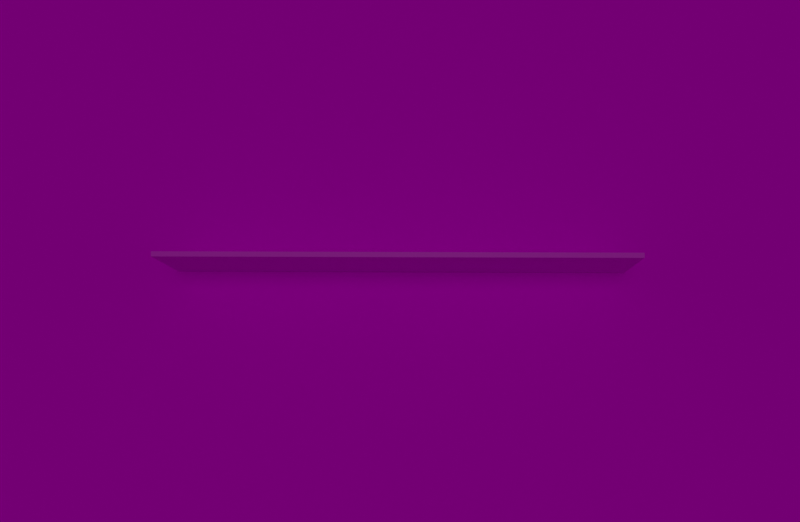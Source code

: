 # Source: game.blend  (saved by Blender 2.80.44; exported with 4.5.12 LTS)
import bpy
from mathutils import Matrix  # noqa: F401  (used for matrix-valued properties, if any)

bpy.ops.wm.read_factory_settings(use_empty=True)
scene = bpy.context.scene
scene.name = 'Scene'

# ---- collections
col_electron = bpy.data.collections.new('Electron'); scene.collection.children.link(col_electron)
col_electron.hide_render = True
col_player = bpy.data.collections.new('Player'); scene.collection.children.link(col_player)
col_player.hide_render = True
col_molecule = bpy.data.collections.new('Molecule'); scene.collection.children.link(col_molecule)
col_scene_objects = bpy.data.collections.new('Scene Objects'); scene.collection.children.link(col_scene_objects)

# ---- images (referenced by path relative to the original .blend; pixels are not part of the script)
import os
ASSET_DIR = os.environ.get("B2B_ASSET_DIR", "")  # directory of the original .blend (textures are referenced by path, not embedded)
HERE = os.path.dirname(os.path.abspath(__file__))  # packed textures are extracted next to this script under _unpacked/

def load_image(name, relpath, width, height, colorspace="sRGB"):
    """Load a texture the original file referenced (path relative to the .blend, or extracted next to this script)."""
    p = next((c for c in (os.path.join(HERE, relpath), os.path.join(ASSET_DIR, relpath)) if relpath and os.path.exists(c)), "")
    if p:
        img = bpy.data.images.load(p, check_existing=True)
        img.name = name
    else:  # same state as the original file: an image datablock whose file is absent (Cycles renders it pink)
        img = bpy.data.images.new(name, width, height)
        img.source = "FILE"
        img.filepath = "//" + (relpath or name)
    img.colorspace_settings.name = colorspace
    return img
img_floor_texture = load_image('floor_texture', 'repository/seamless_textures/461223149.jpg', 1024, 1024, 'sRGB')
img_wall_texture = load_image('wall-texture', 'repository/seamless_textures/461223162.jpg', 1024, 1024, 'sRGB')

# ---- materials (node trees are filled in below, after node groups)
mat_material = bpy.data.materials.new('Material')
mat_material.use_transparent_shadow = False
mat_material.roughness = 0.25
mat_matplayerplaceholder = bpy.data.materials.new('matPlayerPlaceholder')
mat_matplayerplaceholder.displacement_method = 'DISPLACEMENT'
mat_matplayerplaceholder.use_transparent_shadow = False
mat_matplayerplaceholder.roughness = 0.25
mat_matfloor = bpy.data.materials.new('matFloor')
mat_matfloor.displacement_method = 'DISPLACEMENT'
mat_matfloor.use_transparent_shadow = False
mat_matfloor.diffuse_color = (0.004497, 0.06372, 0.0, 1.0)
mat_matfloor.roughness = 0.25
mat_wallmat = bpy.data.materials.new('wallMat')
mat_wallmat.use_transparent_shadow = False
mat_wallmat.roughness = 0.25

# ---- material node trees
mat_material.use_nodes = True; mat_material.node_tree.nodes.clear()
_N = mat_material.node_tree.nodes; _L = mat_material.node_tree.links
n0 = _N.new('ShaderNodeOutputMaterial'); n0.name = 'Material Output'; n0.location = (300, 300)
n1 = _N.new('ShaderNodeBsdfPrincipled'); n1.name = 'Principled BSDF'; n1.location = (10, 300)
n1.distribution = 'GGX'
n1.subsurface_method = 'BURLEY'
n1.inputs[0].default_value = (0.02684, 0.8, 0.04922, 1.0)
n1.inputs[3].default_value = 1.45
_L.new(n1.outputs[0], n0.inputs[0])
n0.is_active_output = True
mat_matplayerplaceholder.use_nodes = True; mat_matplayerplaceholder.node_tree.nodes.clear()
_N = mat_matplayerplaceholder.node_tree.nodes; _L = mat_matplayerplaceholder.node_tree.links
n0 = _N.new('ShaderNodeOutputMaterial'); n0.name = 'Material Output'; n0.location = (300, 300)
n1 = _N.new('ShaderNodeBsdfPrincipled'); n1.name = 'Principled BSDF'; n1.location = (10, 300)
n1.distribution = 'GGX'
n1.subsurface_method = 'BURLEY'
n1.inputs[3].default_value = 1.45
n2 = _N.new('ShaderNodeTexVoronoi'); n2.name = 'Voronoi Texture'; n2.location = (-277, 244)
n2.distance = 'MINKOWSKI'
n2.inputs[2].default_value = 1.8
n3 = _N.new('ShaderNodeTexVoronoi'); n3.name = 'Voronoi Texture.001'; n3.location = (0, 0)
n3.distance = 'MINKOWSKI'
n3.feature = 'F2'
n3.inputs[2].default_value = 1.8
n4 = _N.new('ShaderNodeMath'); n4.name = 'Math'; n4.location = (0, 0)
n4.operation = 'SUBTRACT'
_L.new(n1.outputs[0], n0.inputs[0])
_L.new(n4.outputs[0], n1.inputs[0])
_L.new(n2.outputs[0], n4.inputs[1])
_L.new(n3.outputs[0], n4.inputs[0])
n0.is_active_output = True
mat_matfloor.use_nodes = True; mat_matfloor.node_tree.nodes.clear()
_N = mat_matfloor.node_tree.nodes; _L = mat_matfloor.node_tree.links
n0 = _N.new('ShaderNodeOutputMaterial'); n0.name = 'Material Output'; n0.location = (300, 300)
n1 = _N.new('ShaderNodeBsdfDiffuse'); n1.name = 'Diffuse BSDF'; n1.location = (36, 259)
n2 = _N.new('ShaderNodeTexImage'); n2.name = 'Image Texture'; n2.location = (-305, 221)
n2.image = img_floor_texture
_L.new(n1.outputs[0], n0.inputs[0])
_L.new(n2.outputs[0], n1.inputs[0])
n0.is_active_output = True
mat_wallmat.use_nodes = True; mat_wallmat.node_tree.nodes.clear()
_N = mat_wallmat.node_tree.nodes; _L = mat_wallmat.node_tree.links
n0 = _N.new('ShaderNodeOutputMaterial'); n0.name = 'Material Output'; n0.location = (300, 300)
n1 = _N.new('ShaderNodeBsdfPrincipled'); n1.name = 'Principled BSDF'; n1.location = (10, 300)
n1.distribution = 'GGX'
n1.subsurface_method = 'BURLEY'
n1.inputs[3].default_value = 1.45
n2 = _N.new('ShaderNodeTexImage'); n2.name = 'Image Texture'; n2.location = (-386, 240)
n2.image = img_wall_texture
_L.new(n1.outputs[0], n0.inputs[0])
_L.new(n2.outputs[0], n1.inputs[0])
n0.is_active_output = True

# ---- world
world_world = bpy.data.worlds.new('World'); scene.world = world_world
world_world.color = (0.05088, 0.05088, 0.05088)
world_world.use_sun_shadow = False
world_world.sun_shadow_jitter_overblur = 0.0

# ---- cameras
cam_camera = bpy.data.cameras.new('Camera')
cam_camera.clip_end = 149.7
cam_camera.ortho_scale = 7.314
cam_camera.dof.focus_distance = 0.0
cam_camera.dof.aperture_fstop = 128.0

# ---- lights
light_point = bpy.data.lights.new('Point', 'POINT')
light_point.transmission_factor = 0.0
light_point.use_custom_distance = True
light_point.cutoff_distance = 1.0
light_point.energy = 1e+04
light_point.shadow_buffer_clip_start = 0.5
light_point.shadow_soft_size = 0.5
light_point.shadow_maximum_resolution = 0.006
light_point.use_absolute_resolution = True
light_point_001 = bpy.data.lights.new('Point.001', 'POINT')
light_point_001.transmission_factor = 0.0
light_point_001.use_custom_distance = True
light_point_001.cutoff_distance = 1.0
light_point_001.energy = 1e+04
light_point_001.shadow_buffer_clip_start = 0.5
light_point_001.shadow_soft_size = 0.5
light_point_001.shadow_maximum_resolution = 0.006
light_point_001.use_absolute_resolution = True
light_point_002 = bpy.data.lights.new('Point.002', 'POINT')
light_point_002.color = (1.0, 0.009529, 0.04128)
light_point_002.transmission_factor = 0.0
light_point_002.use_custom_distance = True
light_point_002.cutoff_distance = 1.0
light_point_002.energy = 1e+04
light_point_002.shadow_buffer_clip_start = 0.5
light_point_002.shadow_soft_size = 0.5
light_point_002.shadow_maximum_resolution = 0.006
light_point_002.use_absolute_resolution = True
light_point_003 = bpy.data.lights.new('Point.003', 'POINT')
light_point_003.color = (0.02701, 0.105, 1.0)
light_point_003.transmission_factor = 0.0
light_point_003.use_custom_distance = True
light_point_003.cutoff_distance = 1.0
light_point_003.energy = 1e+04
light_point_003.shadow_buffer_clip_start = 0.5
light_point_003.shadow_soft_size = 0.5
light_point_003.shadow_maximum_resolution = 0.006
light_point_003.use_absolute_resolution = True
light_light = bpy.data.lights.new('Light', 'SUN')
light_light.transmission_factor = 0.0
light_light.cutoff_distance = 30.0
light_light.angle = 0.3562
light_light.energy = 0.28
light_light.shadow_buffer_clip_start = 1.001
light_light.shadow_soft_size = 0.18
light_light.shadow_cascade_max_distance = 1000.0

# ---- meshes
me_plane = bpy.data.meshes.new('Plane')
me_plane.from_pydata([(-1.0, -1.0, 0.0), (1.0, -1.0, 0.0), (-1.0, 1.0, 0.0), (1.0, 1.0, 0.0)], [], [(0, 1, 3, 2)])
_uv = me_plane.uv_layers.new(name='UVMap')
_uv.uv.foreach_set('vector', [0.0, 0.0, 1.0, 0.0, 1.0, 1.0, 0.0, 1.0])
me_plane.materials.append(mat_material)
me_plane.use_remesh_preserve_volume = False
me_plane.use_remesh_preserve_attributes = False
me_plane.use_mirror_vertex_groups = False
me_plane.update()
me_cylinder = bpy.data.meshes.new('Cylinder')
me_cylinder.from_pydata([(0.0, 1.0, -1.0), (0.0, 1.0, 1.0), (0.1951, 0.9808, -1.0), (0.1951, 0.9808, 1.0), (0.3827, 0.9239, -1.0), (0.3827, 0.9239, 1.0), (0.5556, 0.8315, -1.0), (0.5556, 0.8315, 1.0), (0.7071, 0.7071, -1.0), (0.7071, 0.7071, 1.0), (0.8315, 0.5556, -1.0), (0.8315, 0.5556, 1.0), (0.9239, 0.3827, -1.0), (0.9239, 0.3827, 1.0), (0.9808, 0.1951, -1.0), (0.9808, 0.1951, 1.0), (1.0, 7.55e-08, -1.0), (1.0, 7.55e-08, 1.0), (0.9808, -0.1951, -1.0), (0.9808, -0.1951, 1.0), (0.9239, -0.3827, -1.0), (0.9239, -0.3827, 1.0), (0.8315, -0.5556, -1.0), (0.8315, -0.5556, 1.0), (0.7071, -0.7071, -1.0), (0.7071, -0.7071, 1.0), (0.5556, -0.8315, -1.0), (0.5556, -0.8315, 1.0), (0.3827, -0.9239, -1.0), (0.3827, -0.9239, 1.0), (0.1951, -0.9808, -1.0), (0.1951, -0.9808, 1.0), (-3.258e-07, -1.0, -1.0), (-3.258e-07, -1.0, 1.0), (-0.1951, -0.9808, -1.0), (-0.1951, -0.9808, 1.0), (-0.3827, -0.9239, -1.0), (-0.3827, -0.9239, 1.0), (-0.5556, -0.8315, -1.0), (-0.5556, -0.8315, 1.0), (-0.7071, -0.7071, -1.0), (-0.7071, -0.7071, 1.0), (-0.8315, -0.5556, -1.0), (-0.8315, -0.5556, 1.0), (-0.9239, -0.3827, -1.0), (-0.9239, -0.3827, 1.0), (-0.9808, -0.1951, -1.0), (-0.9808, -0.1951, 1.0), (-1.0, 9.656e-07, -1.0), (-1.0, 9.656e-07, 1.0), (-0.9808, 0.1951, -1.0), (-0.9808, 0.1951, 1.0), (-0.9239, 0.3827, -1.0), (-0.9239, 0.3827, 1.0), (-0.8315, 0.5556, -1.0), (-0.8315, 0.5556, 1.0), (-0.7071, 0.7071, -1.0), (-0.7071, 0.7071, 1.0), (-0.5556, 0.8315, -1.0), (-0.5556, 0.8315, 1.0), (-0.3827, 0.9239, -1.0), (-0.3827, 0.9239, 1.0), (-0.1951, 0.9808, -1.0), (-0.1951, 0.9808, 1.0)], [], [(0, 1, 3, 2), (2, 3, 5, 4), (4, 5, 7, 6), (6, 7, 9, 8), (8, 9, 11, 10), (10, 11, 13, 12), (12, 13, 15, 14), (14, 15, 17, 16), (16, 17, 19, 18), (18, 19, 21, 20), (20, 21, 23, 22), (22, 23, 25, 24), (24, 25, 27, 26), (26, 27, 29, 28), (28, 29, 31, 30), (30, 31, 33, 32), (32, 33, 35, 34), (34, 35, 37, 36), (36, 37, 39, 38), (38, 39, 41, 40), (40, 41, 43, 42), (42, 43, 45, 44), (44, 45, 47, 46), (46, 47, 49, 48), (48, 49, 51, 50), (50, 51, 53, 52), (52, 53, 55, 54), (54, 55, 57, 56), (56, 57, 59, 58), (58, 59, 61, 60), (3, 1, 63, 61, 59, 57, 55, 53, 51, 49, 47, 45, 43, 41, 39, 37, 35, 33, 31, 29, 27, 25, 23, 21, 19, 17, 15, 13, 11, 9, 7, 5), (60, 61, 63, 62), (62, 63, 1, 0), (0, 2, 4, 6, 8, 10, 12, 14, 16, 18, 20, 22, 24, 26, 28, 30, 32, 34, 36, 38, 40, 42, 44, 46, 48, 50, 52, 54, 56, 58, 60, 62)])
me_cylinder.polygons.foreach_set('use_smooth', [True] * 34)
_uv = me_cylinder.uv_layers.new(name='UVMap')
_uv.uv.foreach_set('vector', [1.0, 0.5, 1.0, 1.0, 0.9688, 1.0, 0.9688, 0.5, 0.9688, 0.5, 0.9688, 1.0, 0.9375, 1.0, 0.9375, 0.5, 0.9375, 0.5, 0.9375, 1.0, 0.9062, 1.0, 0.9062, 0.5, 0.9062, 0.5, 0.9062, 1.0, 0.875, 1.0, 0.875, 0.5, 0.875, 0.5, 0.875, 1.0, 0.8438, 1.0, 0.8438, 0.5, 0.8438, 0.5, 0.8438, 1.0, 0.8125, 1.0, 0.8125, 0.5, 0.8125, 0.5, 0.8125, 1.0, 0.7812, 1.0, 0.7812, 0.5, 0.7812, 0.5, 0.7812, 1.0, 0.75, 1.0, 0.75, 0.5, 0.75, 0.5, 0.75, 1.0, 0.7188, 1.0, 0.7188, 0.5, 0.7188, 0.5, 0.7188, 1.0, 0.6875, 1.0, 0.6875, 0.5, 0.6875, 0.5, 0.6875, 1.0, 0.6562, 1.0, 0.6562, 0.5, 0.6562, 0.5, 0.6562, 1.0, 0.625, 1.0, 0.625, 0.5, 0.625, 0.5, 0.625, 1.0, 0.5938, 1.0, 0.5938, 0.5, 0.5938, 0.5, 0.5938, 1.0, 0.5625, 1.0, 0.5625, 0.5, 0.5625, 0.5, 0.5625, 1.0, 0.5312, 1.0, 0.5312, 0.5, 0.5312, 0.5, 0.5312, 1.0, 0.5, 1.0, 0.5, 0.5, 0.5, 0.5, 0.5, 1.0, 0.4688, 1.0, 0.4688, 0.5, 0.4688, 0.5, 0.4688, 1.0, 0.4375, 1.0, 0.4375, 0.5, 0.4375, 0.5, 0.4375, 1.0, 0.4062, 1.0, 0.4062, 0.5, 0.4062, 0.5, 0.4062, 1.0, 0.375, 1.0, 0.375, 0.5, 0.375, 0.5, 0.375, 1.0, 0.3438, 1.0, 0.3438, 0.5, 0.3438, 0.5, 0.3438, 1.0, 0.3125, 1.0, 0.3125, 0.5, 0.3125, 0.5, 0.3125, 1.0, 0.2812, 1.0, 0.2812, 0.5, 0.2812, 0.5, 0.2812, 1.0, 0.25, 1.0, 0.25, 0.5, 0.25, 0.5, 0.25, 1.0, 0.2188, 1.0, 0.2188, 0.5, 0.2188, 0.5, 0.2188, 1.0, 0.1875, 1.0, 0.1875, 0.5, 0.1875, 0.5, 0.1875, 1.0, 0.1562, 1.0, 0.1562, 0.5, 0.1562, 0.5, 0.1562, 1.0, 0.125, 1.0, 0.125, 0.5, 0.125, 0.5, 0.125, 1.0, 0.09375, 1.0, 0.09375, 0.5, 0.09375, 0.5, 0.09375, 1.0, 0.0625, 1.0, 0.0625, 0.5, 0.2968, 0.4854, 0.25, 0.49, 0.2032, 0.4854, 0.1582, 0.4717, 0.1167, 0.4496, 0.08029, 0.4197, 0.05045, 0.3833, 0.02827, 0.3418, 0.01461, 0.2968, 0.01, 0.25, 0.01461, 0.2032, 0.02827, 0.1582, 0.05045, 0.1167, 0.08029, 0.08029, 0.1167, 0.05045, 0.1582, 0.02827, 0.2032, 0.01461, 0.25, 0.01, 0.2968, 0.01461, 0.3418, 0.02827, 0.3833, 0.05045, 0.4197, 0.08029, 0.4496, 0.1167, 0.4717, 0.1582, 0.4854, 0.2032, 0.49, 0.25, 0.4854, 0.2968, 0.4717, 0.3418, 0.4496, 0.3833, 0.4197, 0.4197, 0.3833, 0.4496, 0.3418, 0.4717, 0.0625, 0.5, 0.0625, 1.0, 0.03125, 1.0, 0.03125, 0.5, 0.03125, 0.5, 0.03125, 1.0, 0.0, 1.0, 0.0, 0.5, 0.75, 0.49, 0.7968, 0.4854, 0.8418, 0.4717, 0.8833, 0.4496, 0.9197, 0.4197, 0.9496, 0.3833, 0.9717, 0.3418, 0.9854, 0.2968, 0.99, 0.25, 0.9854, 0.2032, 0.9717, 0.1582, 0.9496, 0.1167, 0.9197, 0.08029, 0.8833, 0.05045, 0.8418, 0.02827, 0.7968, 0.01461, 0.75, 0.01, 0.7032, 0.01461, 0.6582, 0.02827, 0.6167, 0.05045, 0.5803, 0.08029, 0.5504, 0.1167, 0.5283, 0.1582, 0.5146, 0.2032, 0.51, 0.25, 0.5146, 0.2968, 0.5283, 0.3418, 0.5504, 0.3833, 0.5803, 0.4197, 0.6167, 0.4496, 0.6582, 0.4717, 0.7032, 0.4854])
me_cylinder.materials.append(mat_matplayerplaceholder)
me_cylinder.use_remesh_preserve_volume = False
me_cylinder.use_remesh_preserve_attributes = False
me_cylinder.use_mirror_vertex_groups = False
me_cylinder.update()
me_plane_001 = bpy.data.meshes.new('Plane.001')
me_plane_001.from_pydata([(-1.0, -1.0, 0.0), (1.0, -1.0, 0.0), (-1.0, 1.0, 0.0), (1.0, 1.0, 0.0)], [], [(0, 1, 3, 2)])
_uv = me_plane_001.uv_layers.new(name='UVMap')
_uv.uv.foreach_set('vector', [18.49, -17.49, -17.49, -17.49, -17.49, 18.49, 18.49, 18.49])
me_plane_001.materials.append(mat_matfloor)
me_plane_001.use_remesh_preserve_volume = False
me_plane_001.use_remesh_preserve_attributes = False
me_plane_001.use_mirror_vertex_groups = False
me_plane_001.update()
me_cube = bpy.data.meshes.new('Cube')
me_cube.from_pydata([(-1.0, -1.0, -1.0), (-1.0, -1.0, 1.0), (-1.0, 1.0, -1.0), (-1.0, 1.0, 1.0), (1.0, -1.0, -1.0), (1.0, -1.0, 1.0), (1.0, 1.0, -1.0), (1.0, 1.0, 1.0)], [], [(0, 1, 3, 2), (2, 3, 7, 6), (6, 7, 5, 4), (4, 5, 1, 0), (2, 6, 4, 0), (7, 3, 1, 5)])
_uv = me_cube.uv_layers.new(name='UVMap')
_uv.uv.foreach_set('vector', [3.167, -2.167, -2.167, -2.167, -2.167, -7.5, 3.167, -7.5, -2.167, 3.167, -7.5, 3.167, -7.5, -2.167, -2.167, -2.167, -2.167, -2.167, -7.5, -2.167, -7.5, -7.5, -2.167, -7.5, -2.167, 3.167, -2.167, -2.167, 3.167, -2.167, 3.167, 3.167, 8.5, -2.167, 3.167, -2.167, 3.167, -7.5, 8.5, -7.5, -2.167, 3.167, -2.167, 8.5, -7.5, 8.5, -7.5, 3.167])
me_cube.materials.append(mat_wallmat)
me_cube.use_remesh_preserve_volume = False
me_cube.use_remesh_preserve_attributes = False
me_cube.use_mirror_vertex_groups = False
me_cube.update()

# ---- objects
ob_electronlight_1 = bpy.data.objects.new('electronLight_1', light_point)
ob_plane = bpy.data.objects.new('Plane', me_plane)
ob_electron = bpy.data.objects.new('Electron', None)
ob_camera = bpy.data.objects.new('Camera', cam_camera)
ob_playerplaceholder = bpy.data.objects.new('playerPlaceholder', me_cylinder)
ob_player = bpy.data.objects.new('Player', None)
ob_electronlight_0 = bpy.data.objects.new('electronLight_0', light_point_001)
ob_central_orbit = bpy.data.objects.new('Central Orbit', None)
ob_electronlight_2 = bpy.data.objects.new('electronLight_2', light_point_002)
ob_electron_2 = bpy.data.objects.new('Electron_2', None)
ob_electronlight_3 = bpy.data.objects.new('electronLight_3', light_point_003)
ob_electron_3 = bpy.data.objects.new('Electron_3', None)
ob_light = bpy.data.objects.new('Light', light_light)
ob_floor_template = bpy.data.objects.new('Floor-Template', me_plane_001)
ob_wall_template = bpy.data.objects.new('Wall-Template', me_cube)

# ---- transforms, parenting, visibility, modifiers, constraints
ob_electronlight_1.parent = ob_electron
ob_electronlight_1.matrix_parent_inverse = Matrix(((1.0, -0.0, 0.0, -0.0), (-0.0, 1.0, -0.0, 0.0), (0.0, -0.0, 1.0, -1.0), (-0.0, 0.0, -0.0, 1.0)))
ob_electronlight_1.location = (0.0, 0.0, 1.0)
ob_electronlight_1.hide_render = True
ob_electronlight_1.lineart.crease_threshold = 0.0
ob_plane.location = (0.0, 0.0, 0.0)
ob_plane.scale = (25.0, 25.0, 25.0)
ob_plane.hide_render = True
ob_plane.lineart.crease_threshold = 0.0
ob_electron.location = (0.0, 0.0, 0.25)
ob_electron.empty_display_type = 'ARROWS'
ob_electron.hide_render = True
ob_electron.lineart.crease_threshold = 0.0
ob_camera.parent = ob_player
ob_camera.matrix_parent_inverse = Matrix(((1.0, -0.0, 0.0, -0.0), (-0.0, 1.0, -0.0, 0.0), (0.0, -0.0, 1.0, -0.25), (-0.0, 0.0, -0.0, 1.0)))
ob_camera.location = (1.905, -7.823, 59.38)
ob_camera.rotation_euler = (0.1337, 0.03086, 0.007548)
ob_camera.lock_rotations_4d = False
ob_camera.empty_display_type = 'ARROWS'
ob_camera.color = (0.0, 0.0, 0.0, 0.0)
ob_camera.display_type = 'WIRE'
ob_camera.lineart.crease_threshold = 0.0
ob_playerplaceholder.location = (0.0, 0.0, 1.908)
ob_playerplaceholder.scale = (1.0, 1.0, 1.659)
ob_playerplaceholder.hide_select = True
ob_playerplaceholder.hide_render = True
ob_playerplaceholder.lineart.crease_threshold = 0.0
ob_player.location = (-0.006346, 0.3325, 0.2869)
ob_player.empty_display_type = 'ARROWS'
ob_player.lineart.crease_threshold = 0.0
ob_electronlight_0.parent = ob_player
ob_electronlight_0.matrix_parent_inverse = Matrix(((1.0, -0.0, 0.0, -0.0), (-0.0, 1.0, -0.0, 0.0), (0.0, -0.0, 1.0, -0.25), (-0.0, 0.0, -0.0, 1.0)))
ob_electronlight_0.location = (0.0, 0.0, 0.25)
ob_electronlight_0.lineart.crease_threshold = 0.0
ob_central_orbit.location = (0.0, 0.0, 0.25)
ob_central_orbit.hide_render = True
ob_central_orbit.lineart.crease_threshold = 0.0
ob_electronlight_2.parent = ob_electron_2
ob_electronlight_2.matrix_parent_inverse = Matrix(((1.0, -0.0, 0.0, -0.0), (-0.0, 1.0, -0.0, 0.0), (0.0, -0.0, 1.0, -0.25), (-0.0, 0.0, -0.0, 1.0)))
ob_electronlight_2.location = (0.0, 0.0, 0.25)
ob_electronlight_2.hide_render = True
ob_electronlight_2.lineart.crease_threshold = 0.0
ob_electron_2.parent = ob_central_orbit
ob_electron_2.matrix_parent_inverse = Matrix(((1.0, -0.0, 0.0, -0.0), (-0.0, 1.0, -0.0, 0.0), (0.0, -0.0, 1.0, -0.25), (-0.0, 0.0, -0.0, 1.0)))
ob_electron_2.location = (0.0, 7.0, 0.25)
ob_electron_2.empty_display_type = 'ARROWS'
ob_electron_2.hide_render = True
ob_electron_2.lineart.crease_threshold = 0.0
ob_electronlight_3.parent = ob_electron_3
ob_electronlight_3.matrix_parent_inverse = Matrix(((1.0, -0.0, 0.0, -0.0), (-0.0, 1.0, -0.0, 0.0), (0.0, -0.0, 1.0, -0.25), (-0.0, 0.0, -0.0, 1.0)))
ob_electronlight_3.location = (0.0, 0.0, 0.25)
ob_electronlight_3.hide_render = True
ob_electronlight_3.lineart.crease_threshold = 0.0
ob_electron_3.parent = ob_central_orbit
ob_electron_3.matrix_parent_inverse = Matrix(((1.0, -0.0, 0.0, -0.0), (-0.0, 1.0, -0.0, 0.0), (0.0, -0.0, 1.0, -0.25), (-0.0, 0.0, -0.0, 1.0)))
ob_electron_3.location = (0.0, 3.0, 0.25)
ob_electron_3.empty_display_type = 'ARROWS'
ob_electron_3.hide_render = True
ob_electron_3.lineart.crease_threshold = 0.0
ob_light.location = (-0.0156, 0.01777, 48.53)
ob_light.lock_rotations_4d = False
ob_light.empty_display_type = 'ARROWS'
ob_light.color = (0.0, 0.0, 0.0, 0.0)
ob_light.lineart.crease_threshold = 0.0
ob_floor_template.location = (0.0, 0.0, 0.0)
ob_floor_template.scale = (350.0, 350.0, 350.0)
ob_floor_template.lineart.crease_threshold = 0.0
ob_wall_template.location = (0.0, 0.0, 3.0)
ob_wall_template.rotation_euler = (0.0, 0.0, 1.571)
ob_wall_template.scale = (0.125, 12.0, 3.0)
ob_wall_template.lineart.crease_threshold = 0.0

# ---- collection membership
col_electron.objects.link(ob_electronlight_1)
col_electron.objects.link(ob_plane)
col_electron.objects.link(ob_electron)
col_player.objects.link(ob_camera)
col_player.objects.link(ob_playerplaceholder)
col_player.objects.link(ob_player)
col_player.objects.link(ob_electronlight_0)
col_molecule.objects.link(ob_central_orbit)
col_molecule.objects.link(ob_electronlight_2)
col_molecule.objects.link(ob_electron_2)
col_molecule.objects.link(ob_electronlight_3)
col_molecule.objects.link(ob_electron_3)
col_scene_objects.objects.link(ob_light)
col_scene_objects.objects.link(ob_floor_template)
col_scene_objects.objects.link(ob_wall_template)

# ---- scene / render settings (as saved in the file)
scene.camera = ob_camera
scene.frame_start = 1; scene.frame_end = 250; scene.frame_set(1)
scene.render.engine = 'BLENDER_EEVEE_NEXT'
scene.render.resolution_x = 1960
scene.render.resolution_y = 1280
scene.render.resolution_percentage = 51
scene.render.motion_blur_shutter = 1.0
scene.cycles.use_denoising = False
scene.cycles.samples = 128
scene.cycles.sampling_pattern = 'TABULATED_SOBOL'
scene.cycles.use_adaptive_sampling = False
scene.cycles.use_light_tree = False
scene.view_settings.view_transform = 'Filmic'
bpy.context.view_layer.update()
